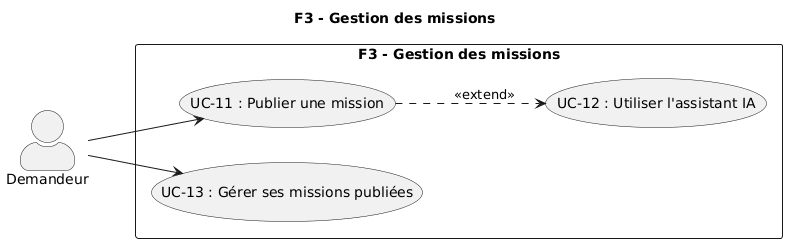

The diagram above was rendered by PlantUML. Its source (embedded in the PNG):
@startuml
title F3 - Gestion des missions

left to right direction
skinparam actorStyle awesome

actor "Demandeur" as demandeur

rectangle "F3 - Gestion des missions" {
  usecase "UC-11 : Publier une mission" as UC11
  usecase "UC-12 : Utiliser l'assistant IA" as UC12
  usecase "UC-13 : Gérer ses missions publiées" as UC13
}

UC11 .down.> UC12 : <<extend>>

demandeur --> UC11
demandeur --> UC13
@enduml